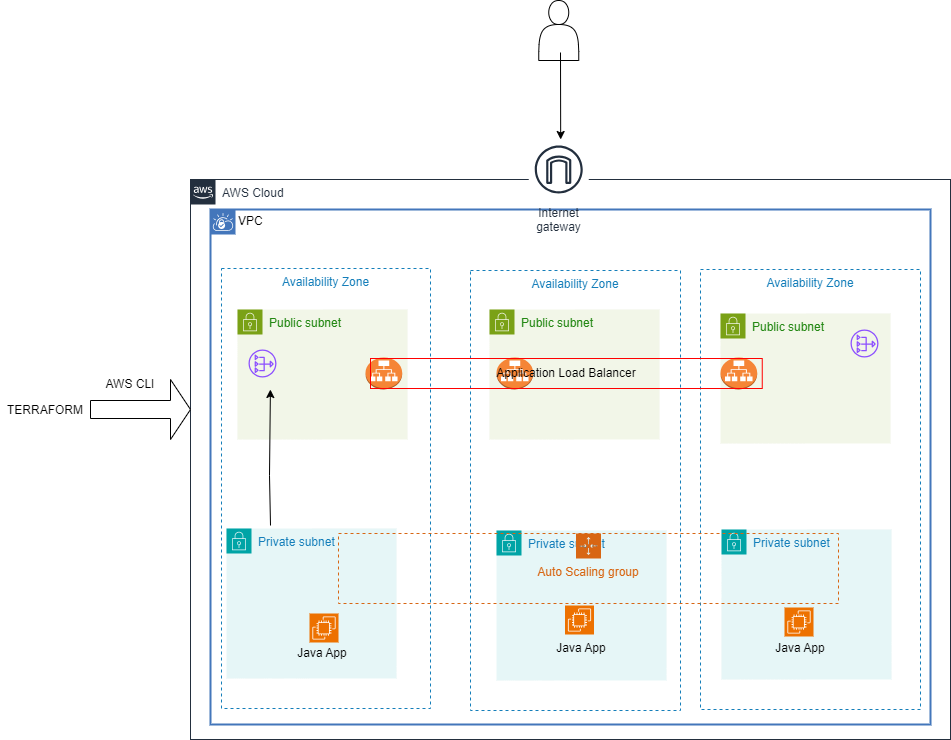

The diagram above was exported from draw.io. Its source (the exported page's mxGraphModel, read from the mxfile embedded in the PNG):
<mxGraphModel dx="2751" dy="840" grid="1" gridSize="10" guides="1" tooltips="1" connect="1" arrows="1" fold="1" page="1" pageScale="1" pageWidth="827" pageHeight="1169" math="0" shadow="0">
  <root>
    <mxCell id="0" />
    <mxCell id="1" parent="0" />
    <mxCell id="5n1tpxtgEOenyuzhBLKE-2" value="AWS Cloud" style="points=[[0,0],[0.25,0],[0.5,0],[0.75,0],[1,0],[1,0.25],[1,0.5],[1,0.75],[1,1],[0.75,1],[0.5,1],[0.25,1],[0,1],[0,0.75],[0,0.5],[0,0.25]];outlineConnect=0;gradientColor=none;html=1;whiteSpace=wrap;fontSize=12;fontStyle=0;container=1;pointerEvents=0;collapsible=0;recursiveResize=0;shape=mxgraph.aws4.group;grIcon=mxgraph.aws4.group_aws_cloud_alt;strokeColor=#232F3E;fillColor=none;verticalAlign=top;align=left;spacingLeft=30;fontColor=#232F3E;dashed=0;" parent="1" vertex="1">
      <mxGeometry x="-270" y="249" width="760" height="560" as="geometry" />
    </mxCell>
    <mxCell id="5n1tpxtgEOenyuzhBLKE-11" value="VPC" style="shape=mxgraph.ibm.box;prType=vpc;fontStyle=0;verticalAlign=top;align=left;spacingLeft=32;spacingTop=4;fillColor=none;rounded=0;whiteSpace=wrap;html=1;strokeColor=#4376BB;strokeWidth=2;dashed=0;container=1;spacing=-4;collapsible=0;expand=0;recursiveResize=0;" parent="5n1tpxtgEOenyuzhBLKE-2" vertex="1">
      <mxGeometry x="20" y="30" width="720" height="515" as="geometry" />
    </mxCell>
    <mxCell id="5n1tpxtgEOenyuzhBLKE-12" value="Availability Zone" style="fillColor=none;strokeColor=#147EBA;dashed=1;verticalAlign=top;fontStyle=0;fontColor=#147EBA;whiteSpace=wrap;html=1;" parent="5n1tpxtgEOenyuzhBLKE-11" vertex="1">
      <mxGeometry x="11" y="59" width="209" height="440" as="geometry" />
    </mxCell>
    <mxCell id="5n1tpxtgEOenyuzhBLKE-14" value="Availability Zone" style="fillColor=none;strokeColor=#147EBA;dashed=1;verticalAlign=top;fontStyle=0;fontColor=#147EBA;whiteSpace=wrap;html=1;" parent="5n1tpxtgEOenyuzhBLKE-11" vertex="1">
      <mxGeometry x="490" y="60" width="220" height="440" as="geometry" />
    </mxCell>
    <mxCell id="5n1tpxtgEOenyuzhBLKE-10" value="Public subnet" style="points=[[0,0],[0.25,0],[0.5,0],[0.75,0],[1,0],[1,0.25],[1,0.5],[1,0.75],[1,1],[0.75,1],[0.5,1],[0.25,1],[0,1],[0,0.75],[0,0.5],[0,0.25]];outlineConnect=0;gradientColor=none;html=1;whiteSpace=wrap;fontSize=12;fontStyle=0;container=1;pointerEvents=0;collapsible=0;recursiveResize=0;shape=mxgraph.aws4.group;grIcon=mxgraph.aws4.group_security_group;grStroke=0;strokeColor=#7AA116;fillColor=#F2F6E8;verticalAlign=top;align=left;spacingLeft=30;fontColor=#248814;dashed=0;" parent="5n1tpxtgEOenyuzhBLKE-11" vertex="1">
      <mxGeometry x="27" y="100" width="170" height="130" as="geometry" />
    </mxCell>
    <mxCell id="yCXdRuOrWkkCooSRRHsi-8" value="" style="endArrow=classic;html=1;rounded=0;entryX=0.234;entryY=0.275;entryDx=0;entryDy=0;entryPerimeter=0;" parent="5n1tpxtgEOenyuzhBLKE-10" target="5n1tpxtgEOenyuzhBLKE-12" edge="1">
      <mxGeometry width="50" height="50" relative="1" as="geometry">
        <mxPoint x="33" y="216" as="sourcePoint" />
        <mxPoint x="32" y="121.71428571428578" as="targetPoint" />
        <Array as="points">
          <mxPoint x="32" y="166" />
        </Array>
      </mxGeometry>
    </mxCell>
    <mxCell id="5n1tpxtgEOenyuzhBLKE-15" value="Public subnet" style="points=[[0,0],[0.25,0],[0.5,0],[0.75,0],[1,0],[1,0.25],[1,0.5],[1,0.75],[1,1],[0.75,1],[0.5,1],[0.25,1],[0,1],[0,0.75],[0,0.5],[0,0.25]];outlineConnect=0;gradientColor=none;html=1;whiteSpace=wrap;fontSize=12;fontStyle=0;container=1;pointerEvents=0;collapsible=0;recursiveResize=0;shape=mxgraph.aws4.group;grIcon=mxgraph.aws4.group_security_group;grStroke=0;strokeColor=#7AA116;fillColor=#F2F6E8;verticalAlign=top;align=left;spacingLeft=30;fontColor=#248814;dashed=0;" parent="5n1tpxtgEOenyuzhBLKE-11" vertex="1">
      <mxGeometry x="510" y="104" width="170" height="130" as="geometry" />
    </mxCell>
    <mxCell id="5n1tpxtgEOenyuzhBLKE-17" value="Private subnet" style="points=[[0,0],[0.25,0],[0.5,0],[0.75,0],[1,0],[1,0.25],[1,0.5],[1,0.75],[1,1],[0.75,1],[0.5,1],[0.25,1],[0,1],[0,0.75],[0,0.5],[0,0.25]];outlineConnect=0;gradientColor=none;html=1;whiteSpace=wrap;fontSize=12;fontStyle=0;container=1;pointerEvents=0;collapsible=0;recursiveResize=0;shape=mxgraph.aws4.group;grIcon=mxgraph.aws4.group_security_group;grStroke=0;strokeColor=#00A4A6;fillColor=#E6F6F7;verticalAlign=top;align=left;spacingLeft=30;fontColor=#147EBA;dashed=0;" parent="5n1tpxtgEOenyuzhBLKE-11" vertex="1">
      <mxGeometry x="16" y="319" width="170" height="150" as="geometry" />
    </mxCell>
    <mxCell id="5n1tpxtgEOenyuzhBLKE-18" value="Private subnet" style="points=[[0,0],[0.25,0],[0.5,0],[0.75,0],[1,0],[1,0.25],[1,0.5],[1,0.75],[1,1],[0.75,1],[0.5,1],[0.25,1],[0,1],[0,0.75],[0,0.5],[0,0.25]];outlineConnect=0;gradientColor=none;html=1;whiteSpace=wrap;fontSize=12;fontStyle=0;container=1;pointerEvents=0;collapsible=0;recursiveResize=0;shape=mxgraph.aws4.group;grIcon=mxgraph.aws4.group_security_group;grStroke=0;strokeColor=#00A4A6;fillColor=#E6F6F7;verticalAlign=top;align=left;spacingLeft=30;fontColor=#147EBA;dashed=0;" parent="5n1tpxtgEOenyuzhBLKE-11" vertex="1">
      <mxGeometry x="511" y="320" width="170" height="150" as="geometry" />
    </mxCell>
    <mxCell id="5n1tpxtgEOenyuzhBLKE-20" value="" style="sketch=0;outlineConnect=0;fontColor=#232F3E;gradientColor=none;fillColor=#8C4FFF;strokeColor=none;dashed=0;verticalLabelPosition=bottom;verticalAlign=top;align=center;html=1;fontSize=12;fontStyle=0;aspect=fixed;pointerEvents=1;shape=mxgraph.aws4.nat_gateway;" parent="5n1tpxtgEOenyuzhBLKE-11" vertex="1">
      <mxGeometry x="640" y="120" width="28" height="28" as="geometry" />
    </mxCell>
    <mxCell id="5n1tpxtgEOenyuzhBLKE-21" value="" style="sketch=0;outlineConnect=0;fontColor=#232F3E;gradientColor=none;fillColor=#8C4FFF;strokeColor=none;dashed=0;verticalLabelPosition=bottom;verticalAlign=top;align=center;html=1;fontSize=12;fontStyle=0;aspect=fixed;pointerEvents=1;shape=mxgraph.aws4.nat_gateway;" parent="5n1tpxtgEOenyuzhBLKE-11" vertex="1">
      <mxGeometry x="38" y="140" width="28" height="28" as="geometry" />
    </mxCell>
    <mxCell id="EKN7xizD4Z4u0oTmWTeh-4" value="" style="outlineConnect=0;dashed=0;verticalLabelPosition=bottom;verticalAlign=top;align=center;html=1;shape=mxgraph.aws3.application_load_balancer;fillColor=#F58536;gradientColor=none;" parent="5n1tpxtgEOenyuzhBLKE-11" vertex="1">
      <mxGeometry x="286" y="148" width="36.75" height="32" as="geometry" />
    </mxCell>
    <mxCell id="EKN7xizD4Z4u0oTmWTeh-7" value="" style="sketch=0;points=[[0,0,0],[0.25,0,0],[0.5,0,0],[0.75,0,0],[1,0,0],[0,1,0],[0.25,1,0],[0.5,1,0],[0.75,1,0],[1,1,0],[0,0.25,0],[0,0.5,0],[0,0.75,0],[1,0.25,0],[1,0.5,0],[1,0.75,0]];outlineConnect=0;fontColor=#232F3E;fillColor=#ED7100;strokeColor=#ffffff;dashed=0;verticalLabelPosition=bottom;verticalAlign=top;align=center;html=1;fontSize=12;fontStyle=0;aspect=fixed;shape=mxgraph.aws4.resourceIcon;resIcon=mxgraph.aws4.ec2;" parent="5n1tpxtgEOenyuzhBLKE-11" vertex="1">
      <mxGeometry x="99" y="404" width="29" height="29" as="geometry" />
    </mxCell>
    <mxCell id="EKN7xizD4Z4u0oTmWTeh-8" value="" style="sketch=0;points=[[0,0,0],[0.25,0,0],[0.5,0,0],[0.75,0,0],[1,0,0],[0,1,0],[0.25,1,0],[0.5,1,0],[0.75,1,0],[1,1,0],[0,0.25,0],[0,0.5,0],[0,0.75,0],[1,0.25,0],[1,0.5,0],[1,0.75,0]];outlineConnect=0;fontColor=#232F3E;fillColor=#ED7100;strokeColor=#ffffff;dashed=0;verticalLabelPosition=bottom;verticalAlign=top;align=center;html=1;fontSize=12;fontStyle=0;aspect=fixed;shape=mxgraph.aws4.resourceIcon;resIcon=mxgraph.aws4.ec2;" parent="5n1tpxtgEOenyuzhBLKE-11" vertex="1">
      <mxGeometry x="574" y="398" width="29" height="29" as="geometry" />
    </mxCell>
    <mxCell id="EKN7xizD4Z4u0oTmWTeh-10" value="Java App" style="text;html=1;align=center;verticalAlign=middle;whiteSpace=wrap;rounded=0;" parent="5n1tpxtgEOenyuzhBLKE-11" vertex="1">
      <mxGeometry x="560" y="424" width="60" height="30" as="geometry" />
    </mxCell>
    <mxCell id="EKN7xizD4Z4u0oTmWTeh-16" value="" style="outlineConnect=0;dashed=0;verticalLabelPosition=bottom;verticalAlign=top;align=center;html=1;shape=mxgraph.aws3.application_load_balancer;fillColor=#F58536;gradientColor=none;" parent="5n1tpxtgEOenyuzhBLKE-11" vertex="1">
      <mxGeometry x="510" y="148" width="36.75" height="32" as="geometry" />
    </mxCell>
    <mxCell id="yCXdRuOrWkkCooSRRHsi-2" value="Public subnet" style="points=[[0,0],[0.25,0],[0.5,0],[0.75,0],[1,0],[1,0.25],[1,0.5],[1,0.75],[1,1],[0.75,1],[0.5,1],[0.25,1],[0,1],[0,0.75],[0,0.5],[0,0.25]];outlineConnect=0;gradientColor=none;html=1;whiteSpace=wrap;fontSize=12;fontStyle=0;container=1;pointerEvents=0;collapsible=0;recursiveResize=0;shape=mxgraph.aws4.group;grIcon=mxgraph.aws4.group_security_group;grStroke=0;strokeColor=#7AA116;fillColor=#F2F6E8;verticalAlign=top;align=left;spacingLeft=30;fontColor=#248814;dashed=0;" parent="5n1tpxtgEOenyuzhBLKE-11" vertex="1">
      <mxGeometry x="279" y="100" width="170" height="130" as="geometry" />
    </mxCell>
    <mxCell id="yCXdRuOrWkkCooSRRHsi-1" value="Availability Zone" style="fillColor=none;strokeColor=#147EBA;dashed=1;verticalAlign=top;fontStyle=0;fontColor=#147EBA;whiteSpace=wrap;html=1;" parent="5n1tpxtgEOenyuzhBLKE-11" vertex="1">
      <mxGeometry x="260" y="61" width="210" height="440" as="geometry" />
    </mxCell>
    <mxCell id="yCXdRuOrWkkCooSRRHsi-3" value="" style="outlineConnect=0;dashed=0;verticalLabelPosition=bottom;verticalAlign=top;align=center;html=1;shape=mxgraph.aws3.application_load_balancer;fillColor=#F58536;gradientColor=none;" parent="5n1tpxtgEOenyuzhBLKE-11" vertex="1">
      <mxGeometry x="155" y="148" width="36.75" height="32" as="geometry" />
    </mxCell>
    <mxCell id="yCXdRuOrWkkCooSRRHsi-4" value="" style="outlineConnect=0;dashed=0;verticalLabelPosition=bottom;verticalAlign=top;align=center;html=1;shape=mxgraph.aws3.application_load_balancer;fillColor=#F58536;gradientColor=none;" parent="5n1tpxtgEOenyuzhBLKE-11" vertex="1">
      <mxGeometry x="286" y="148" width="36.75" height="32" as="geometry" />
    </mxCell>
    <mxCell id="yCXdRuOrWkkCooSRRHsi-5" value="Private subnet" style="points=[[0,0],[0.25,0],[0.5,0],[0.75,0],[1,0],[1,0.25],[1,0.5],[1,0.75],[1,1],[0.75,1],[0.5,1],[0.25,1],[0,1],[0,0.75],[0,0.5],[0,0.25]];outlineConnect=0;gradientColor=none;html=1;whiteSpace=wrap;fontSize=12;fontStyle=0;container=1;pointerEvents=0;collapsible=0;recursiveResize=0;shape=mxgraph.aws4.group;grIcon=mxgraph.aws4.group_security_group;grStroke=0;strokeColor=#00A4A6;fillColor=#E6F6F7;verticalAlign=top;align=left;spacingLeft=30;fontColor=#147EBA;dashed=0;" parent="5n1tpxtgEOenyuzhBLKE-11" vertex="1">
      <mxGeometry x="286" y="321" width="170" height="150" as="geometry" />
    </mxCell>
    <mxCell id="yCXdRuOrWkkCooSRRHsi-6" value="Java App" style="text;html=1;align=center;verticalAlign=middle;whiteSpace=wrap;rounded=0;" parent="yCXdRuOrWkkCooSRRHsi-5" vertex="1">
      <mxGeometry x="55.25" y="103" width="60" height="30" as="geometry" />
    </mxCell>
    <mxCell id="yCXdRuOrWkkCooSRRHsi-7" value="" style="sketch=0;points=[[0,0,0],[0.25,0,0],[0.5,0,0],[0.75,0,0],[1,0,0],[0,1,0],[0.25,1,0],[0.5,1,0],[0.75,1,0],[1,1,0],[0,0.25,0],[0,0.5,0],[0,0.75,0],[1,0.25,0],[1,0.5,0],[1,0.75,0]];outlineConnect=0;fontColor=#232F3E;fillColor=#ED7100;strokeColor=#ffffff;dashed=0;verticalLabelPosition=bottom;verticalAlign=top;align=center;html=1;fontSize=12;fontStyle=0;aspect=fixed;shape=mxgraph.aws4.resourceIcon;resIcon=mxgraph.aws4.ec2;" parent="yCXdRuOrWkkCooSRRHsi-5" vertex="1">
      <mxGeometry x="68.5" y="75" width="29" height="29" as="geometry" />
    </mxCell>
    <mxCell id="EKN7xizD4Z4u0oTmWTeh-11" value="Java App" style="text;html=1;align=center;verticalAlign=middle;whiteSpace=wrap;rounded=0;" parent="5n1tpxtgEOenyuzhBLKE-11" vertex="1">
      <mxGeometry x="82" y="429" width="60" height="30" as="geometry" />
    </mxCell>
    <mxCell id="EKN7xizD4Z4u0oTmWTeh-5" value="Auto Scaling group" style="points=[[0,0],[0.25,0],[0.5,0],[0.75,0],[1,0],[1,0.25],[1,0.5],[1,0.75],[1,1],[0.75,1],[0.5,1],[0.25,1],[0,1],[0,0.75],[0,0.5],[0,0.25]];outlineConnect=0;gradientColor=none;html=1;whiteSpace=wrap;fontSize=12;fontStyle=0;container=1;pointerEvents=0;collapsible=0;recursiveResize=0;shape=mxgraph.aws4.groupCenter;grIcon=mxgraph.aws4.group_auto_scaling_group;grStroke=1;strokeColor=#D86613;fillColor=none;verticalAlign=top;align=center;fontColor=#D86613;dashed=1;spacingTop=25;" parent="5n1tpxtgEOenyuzhBLKE-11" vertex="1">
      <mxGeometry x="128" y="324" width="500" height="70" as="geometry" />
    </mxCell>
    <mxCell id="EKN7xizD4Z4u0oTmWTeh-17" value="Application Load Balancer" style="text;html=1;align=center;verticalAlign=middle;whiteSpace=wrap;rounded=0;strokeColor=#FF0000;" parent="5n1tpxtgEOenyuzhBLKE-2" vertex="1">
      <mxGeometry x="180" y="179" width="391.75" height="30" as="geometry" />
    </mxCell>
    <mxCell id="EKN7xizD4Z4u0oTmWTeh-1" value="Internet&#10;gateway" style="sketch=0;outlineConnect=0;fontColor=#232F3E;gradientColor=none;strokeColor=#232F3E;fillColor=#ffffff;dashed=0;verticalLabelPosition=bottom;verticalAlign=top;align=center;html=1;fontSize=12;fontStyle=0;aspect=fixed;shape=mxgraph.aws4.resourceIcon;resIcon=mxgraph.aws4.internet_gateway;" parent="1" vertex="1">
      <mxGeometry x="68.25" y="209" width="60" height="60" as="geometry" />
    </mxCell>
    <mxCell id="EKN7xizD4Z4u0oTmWTeh-20" value="TERRAFORM" style="text;html=1;align=center;verticalAlign=middle;whiteSpace=wrap;rounded=0;" parent="1" vertex="1">
      <mxGeometry x="-460" y="455" width="90" height="50" as="geometry" />
    </mxCell>
    <mxCell id="EKN7xizD4Z4u0oTmWTeh-23" value="" style="shape=singleArrow;whiteSpace=wrap;html=1;" parent="1" vertex="1">
      <mxGeometry x="-370" y="449" width="100" height="60" as="geometry" />
    </mxCell>
    <mxCell id="EKN7xizD4Z4u0oTmWTeh-24" value="AWS CLI" style="text;html=1;align=center;verticalAlign=middle;whiteSpace=wrap;rounded=0;" parent="1" vertex="1">
      <mxGeometry x="-360" y="439" width="60" height="30" as="geometry" />
    </mxCell>
    <mxCell id="EKN7xizD4Z4u0oTmWTeh-25" value="" style="shape=actor;whiteSpace=wrap;html=1;" parent="1" vertex="1">
      <mxGeometry x="78.25" y="70" width="40" height="60" as="geometry" />
    </mxCell>
    <mxCell id="EKN7xizD4Z4u0oTmWTeh-26" value="" style="endArrow=classic;html=1;rounded=0;" parent="1" edge="1">
      <mxGeometry width="50" height="50" relative="1" as="geometry">
        <mxPoint x="100" y="122" as="sourcePoint" />
        <mxPoint x="100.185897435897" y="208.9999999999999" as="targetPoint" />
      </mxGeometry>
    </mxCell>
  </root>
</mxGraphModel>